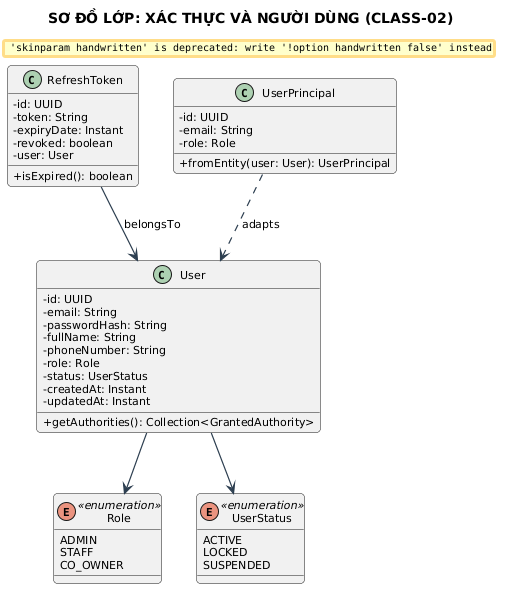

The diagram above was rendered by PlantUML. Its source (embedded in the PNG):
@startuml
title SƠ ĐỒ LỚP: XÁC THỰC VÀ NGƯỜI DÙNG (CLASS-02)

skinparam backgroundColor #FFFFFF
skinparam defaultFontName "Segoe UI"
skinparam defaultFontSize 11
skinparam roundCorner 8
skinparam shadowing false
skinparam handwritten false
skinparam ArrowColor #2C3E50
skinparam ArrowThickness 1.2
skinparam classAttributeIconSize 0


class User {
    - id: UUID
    - email: String
    - passwordHash: String
    - fullName: String
    - phoneNumber: String
    - role: Role
    - status: UserStatus
    - createdAt: Instant
    - updatedAt: Instant
    + getAuthorities(): Collection<GrantedAuthority>
}

enum Role <<enumeration>> {
    ADMIN
    STAFF
    CO_OWNER
}

enum UserStatus <<enumeration>> {
    ACTIVE
    LOCKED
    SUSPENDED
}

class RefreshToken {
    - id: UUID
    - token: String
    - expiryDate: Instant
    - revoked: boolean
    - user: User
    + isExpired(): boolean
}

class UserPrincipal {
    - id: UUID
    - email: String
    - role: Role
    + fromEntity(user: User): UserPrincipal
}

User --> Role
User --> UserStatus
RefreshToken --> User : belongsTo
UserPrincipal ..> User : adapts
@enduml